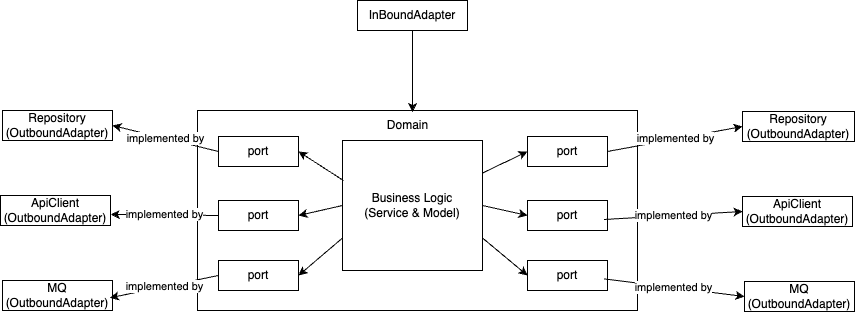

The diagram above was exported from draw.io. Its source (the exported page's mxGraphModel, read from the mxfile embedded in the PNG):
<mxGraphModel dx="1573" dy="516" grid="1" gridSize="10" guides="1" tooltips="1" connect="1" arrows="1" fold="1" page="1" pageScale="1" pageWidth="850" pageHeight="1100" math="0" shadow="0">
  <root>
    <mxCell id="0" />
    <mxCell id="1" parent="0" />
    <mxCell id="8" value="" style="rounded=0;whiteSpace=wrap;html=1;" parent="1" vertex="1">
      <mxGeometry x="160" y="240" width="440" height="200" as="geometry" />
    </mxCell>
    <mxCell id="9" value="Business Logic&lt;div&gt;(Service &amp;amp; Model)&lt;/div&gt;" style="rounded=0;whiteSpace=wrap;html=1;" parent="1" vertex="1">
      <mxGeometry x="305" y="270" width="140" height="130" as="geometry" />
    </mxCell>
    <mxCell id="10" value="port" style="rounded=0;whiteSpace=wrap;html=1;" vertex="1" parent="1">
      <mxGeometry x="181" y="266" width="80" height="30" as="geometry" />
    </mxCell>
    <mxCell id="11" value="&lt;span style=&quot;color: rgb(0, 0, 0);&quot;&gt;port&lt;/span&gt;" style="rounded=0;whiteSpace=wrap;html=1;" vertex="1" parent="1">
      <mxGeometry x="181" y="330" width="80" height="30" as="geometry" />
    </mxCell>
    <mxCell id="12" value="&lt;span style=&quot;color: rgb(0, 0, 0);&quot;&gt;port&lt;/span&gt;" style="rounded=0;whiteSpace=wrap;html=1;" vertex="1" parent="1">
      <mxGeometry x="181" y="390" width="80" height="30" as="geometry" />
    </mxCell>
    <mxCell id="13" value="&lt;span style=&quot;color: rgb(0, 0, 0);&quot;&gt;port&lt;/span&gt;" style="rounded=0;whiteSpace=wrap;html=1;" vertex="1" parent="1">
      <mxGeometry x="490" y="266" width="80" height="30" as="geometry" />
    </mxCell>
    <mxCell id="14" value="&lt;span style=&quot;color: rgb(0, 0, 0);&quot;&gt;port&lt;/span&gt;" style="rounded=0;whiteSpace=wrap;html=1;" vertex="1" parent="1">
      <mxGeometry x="490" y="330" width="80" height="30" as="geometry" />
    </mxCell>
    <mxCell id="15" value="&lt;span style=&quot;color: rgb(0, 0, 0);&quot;&gt;port&lt;/span&gt;" style="rounded=0;whiteSpace=wrap;html=1;" vertex="1" parent="1">
      <mxGeometry x="490" y="390" width="80" height="30" as="geometry" />
    </mxCell>
    <mxCell id="17" value="" style="endArrow=classic;html=1;entryX=1;entryY=0.5;entryDx=0;entryDy=0;exitX=0.007;exitY=0.308;exitDx=0;exitDy=0;exitPerimeter=0;" edge="1" parent="1" source="9" target="10">
      <mxGeometry width="50" height="50" relative="1" as="geometry">
        <mxPoint x="400" y="450" as="sourcePoint" />
        <mxPoint x="450" y="400" as="targetPoint" />
      </mxGeometry>
    </mxCell>
    <mxCell id="18" value="" style="endArrow=classic;html=1;entryX=1;entryY=0.5;entryDx=0;entryDy=0;exitX=0;exitY=0.5;exitDx=0;exitDy=0;" edge="1" parent="1" source="9" target="11">
      <mxGeometry width="50" height="50" relative="1" as="geometry">
        <mxPoint x="316" y="320" as="sourcePoint" />
        <mxPoint x="271" y="291" as="targetPoint" />
      </mxGeometry>
    </mxCell>
    <mxCell id="19" value="" style="endArrow=classic;html=1;entryX=1;entryY=0.5;entryDx=0;entryDy=0;exitX=0;exitY=0.75;exitDx=0;exitDy=0;" edge="1" parent="1" source="9" target="12">
      <mxGeometry width="50" height="50" relative="1" as="geometry">
        <mxPoint x="315" y="345" as="sourcePoint" />
        <mxPoint x="271" y="355" as="targetPoint" />
      </mxGeometry>
    </mxCell>
    <mxCell id="21" value="Domain" style="text;html=1;align=center;verticalAlign=middle;resizable=0;points=[];autosize=1;strokeColor=none;fillColor=none;" vertex="1" parent="1">
      <mxGeometry x="340" y="240" width="60" height="30" as="geometry" />
    </mxCell>
    <mxCell id="22" value="Repository&lt;div&gt;(OutboundAdapter)&lt;/div&gt;" style="rounded=0;whiteSpace=wrap;html=1;" vertex="1" parent="1">
      <mxGeometry x="-35" y="240" width="110" height="30" as="geometry" />
    </mxCell>
    <mxCell id="23" value="&lt;div&gt;&lt;font color=&quot;#000000&quot;&gt;ApiClient&lt;br&gt;&lt;/font&gt;(OutboundAdapter)&lt;/div&gt;" style="rounded=0;whiteSpace=wrap;html=1;" vertex="1" parent="1">
      <mxGeometry x="-37" y="325" width="110" height="30" as="geometry" />
    </mxCell>
    <mxCell id="24" value="&lt;div&gt;&lt;font color=&quot;#000000&quot;&gt;MQ&lt;br&gt;&lt;/font&gt;(OutboundAdapter)&lt;/div&gt;" style="rounded=0;whiteSpace=wrap;html=1;" vertex="1" parent="1">
      <mxGeometry x="-35" y="410" width="110" height="30" as="geometry" />
    </mxCell>
    <mxCell id="25" value="implemented by" style="endArrow=classic;html=1;entryX=1;entryY=0.5;entryDx=0;entryDy=0;exitX=0;exitY=0.5;exitDx=0;exitDy=0;" edge="1" parent="1" source="10" target="22">
      <mxGeometry x="-0.0019" width="50" height="50" relative="1" as="geometry">
        <mxPoint x="316" y="320" as="sourcePoint" />
        <mxPoint x="271" y="291" as="targetPoint" />
        <mxPoint as="offset" />
      </mxGeometry>
    </mxCell>
    <mxCell id="27" value="implemented by" style="endArrow=classic;html=1;entryX=1.002;entryY=0.63;entryDx=0;entryDy=0;exitX=0;exitY=0.5;exitDx=0;exitDy=0;entryPerimeter=0;" edge="1" parent="1" source="11" target="23">
      <mxGeometry x="-0.0019" width="50" height="50" relative="1" as="geometry">
        <mxPoint x="191" y="291" as="sourcePoint" />
        <mxPoint x="85" y="265" as="targetPoint" />
        <mxPoint as="offset" />
      </mxGeometry>
    </mxCell>
    <mxCell id="28" value="implemented by" style="endArrow=classic;html=1;exitX=0;exitY=0.5;exitDx=0;exitDy=0;entryX=0.976;entryY=0.577;entryDx=0;entryDy=0;entryPerimeter=0;" edge="1" parent="1" source="12" target="24">
      <mxGeometry x="-0.0019" width="50" height="50" relative="1" as="geometry">
        <mxPoint x="191" y="355" as="sourcePoint" />
        <mxPoint x="83" y="354" as="targetPoint" />
        <mxPoint as="offset" />
      </mxGeometry>
    </mxCell>
    <mxCell id="29" value="" style="endArrow=classic;html=1;entryX=0;entryY=0.5;entryDx=0;entryDy=0;exitX=1;exitY=0.25;exitDx=0;exitDy=0;" edge="1" parent="1" source="9" target="13">
      <mxGeometry width="50" height="50" relative="1" as="geometry">
        <mxPoint x="316" y="320" as="sourcePoint" />
        <mxPoint x="271" y="291" as="targetPoint" />
      </mxGeometry>
    </mxCell>
    <mxCell id="30" value="" style="endArrow=classic;html=1;entryX=0;entryY=0.5;entryDx=0;entryDy=0;exitX=1;exitY=0.5;exitDx=0;exitDy=0;" edge="1" parent="1" source="9" target="14">
      <mxGeometry width="50" height="50" relative="1" as="geometry">
        <mxPoint x="455" y="313" as="sourcePoint" />
        <mxPoint x="500" y="291" as="targetPoint" />
      </mxGeometry>
    </mxCell>
    <mxCell id="31" value="" style="endArrow=classic;html=1;entryX=0;entryY=0.5;entryDx=0;entryDy=0;exitX=1;exitY=0.75;exitDx=0;exitDy=0;" edge="1" parent="1" source="9" target="15">
      <mxGeometry width="50" height="50" relative="1" as="geometry">
        <mxPoint x="455" y="345" as="sourcePoint" />
        <mxPoint x="500" y="355" as="targetPoint" />
      </mxGeometry>
    </mxCell>
    <mxCell id="33" value="Repository&lt;div&gt;(OutboundAdapter)&lt;/div&gt;" style="rounded=0;whiteSpace=wrap;html=1;" vertex="1" parent="1">
      <mxGeometry x="705" y="241" width="112" height="30" as="geometry" />
    </mxCell>
    <mxCell id="34" value="&lt;div&gt;&lt;font color=&quot;#000000&quot;&gt;ApiClient&lt;br&gt;&lt;/font&gt;(OutboundAdapter)&lt;/div&gt;" style="rounded=0;whiteSpace=wrap;html=1;" vertex="1" parent="1">
      <mxGeometry x="705" y="326" width="110" height="30" as="geometry" />
    </mxCell>
    <mxCell id="35" value="&lt;div&gt;&lt;font color=&quot;#000000&quot;&gt;MQ&lt;br&gt;&lt;/font&gt;(OutboundAdapter)&lt;/div&gt;" style="rounded=0;whiteSpace=wrap;html=1;" vertex="1" parent="1">
      <mxGeometry x="707" y="411" width="110" height="30" as="geometry" />
    </mxCell>
    <mxCell id="36" value="implemented by" style="endArrow=classic;html=1;entryX=0;entryY=0.5;entryDx=0;entryDy=0;exitX=1;exitY=0.5;exitDx=0;exitDy=0;" edge="1" parent="1" target="33" source="13">
      <mxGeometry x="-0.0019" width="50" height="50" relative="1" as="geometry">
        <mxPoint x="908" y="286" as="sourcePoint" />
        <mxPoint x="998" y="296" as="targetPoint" />
        <mxPoint as="offset" />
      </mxGeometry>
    </mxCell>
    <mxCell id="39" value="implemented by" style="endArrow=classic;html=1;entryX=0;entryY=0.5;entryDx=0;entryDy=0;exitX=0.955;exitY=0.633;exitDx=0;exitDy=0;exitPerimeter=0;" edge="1" parent="1" source="14" target="34">
      <mxGeometry x="-0.0019" width="50" height="50" relative="1" as="geometry">
        <mxPoint x="580" y="291" as="sourcePoint" />
        <mxPoint x="715" y="266" as="targetPoint" />
        <mxPoint as="offset" />
      </mxGeometry>
    </mxCell>
    <mxCell id="40" value="implemented by" style="endArrow=classic;html=1;entryX=0;entryY=0.5;entryDx=0;entryDy=0;exitX=0.955;exitY=0.612;exitDx=0;exitDy=0;exitPerimeter=0;" edge="1" parent="1" source="15" target="35">
      <mxGeometry x="-0.0019" width="50" height="50" relative="1" as="geometry">
        <mxPoint x="576" y="359" as="sourcePoint" />
        <mxPoint x="715" y="351" as="targetPoint" />
        <mxPoint as="offset" />
      </mxGeometry>
    </mxCell>
    <mxCell id="41" value="InBoundAdapter" style="rounded=0;whiteSpace=wrap;html=1;" vertex="1" parent="1">
      <mxGeometry x="320" y="130" width="110" height="30" as="geometry" />
    </mxCell>
    <mxCell id="42" value="" style="endArrow=classic;html=1;entryX=0.585;entryY=0.05;entryDx=0;entryDy=0;exitX=0.5;exitY=1;exitDx=0;exitDy=0;entryPerimeter=0;" edge="1" parent="1" source="41" target="21">
      <mxGeometry width="50" height="50" relative="1" as="geometry">
        <mxPoint x="316" y="320" as="sourcePoint" />
        <mxPoint x="271" y="291" as="targetPoint" />
      </mxGeometry>
    </mxCell>
  </root>
</mxGraphModel>